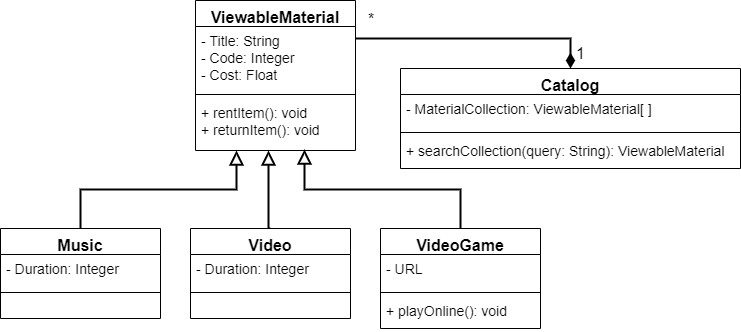

The diagram above was exported from draw.io. Its source (the exported page's mxGraphModel, read from the mxfile embedded in the PNG):
<mxGraphModel dx="1422" dy="745" grid="1" gridSize="10" guides="1" tooltips="1" connect="1" arrows="1" fold="1" page="1" pageScale="1" pageWidth="850" pageHeight="1100" math="0" shadow="0">
  <root>
    <mxCell id="0" />
    <mxCell id="1" parent="0" />
    <mxCell id="2" value="ViewableMaterial" style="swimlane;fontStyle=1;align=center;verticalAlign=top;childLayout=stackLayout;horizontal=1;startSize=26;horizontalStack=0;resizeParent=1;resizeParentMax=0;resizeLast=0;collapsible=1;marginBottom=0;strokeWidth=1;fontSize=16;" vertex="1" parent="1">
      <mxGeometry x="345" y="102" width="160" height="150" as="geometry" />
    </mxCell>
    <mxCell id="3" value="- Title: String&#10;- Code: Integer&#10;- Cost: Float" style="text;strokeColor=none;fillColor=none;align=left;verticalAlign=top;spacingLeft=4;spacingRight=4;overflow=hidden;rotatable=0;points=[[0,0.5],[1,0.5]];portConstraint=eastwest;fontSize=14;" vertex="1" parent="2">
      <mxGeometry y="26" width="160" height="64" as="geometry" />
    </mxCell>
    <mxCell id="4" value="" style="line;strokeWidth=1;fillColor=none;align=left;verticalAlign=middle;spacingTop=-1;spacingLeft=3;spacingRight=3;rotatable=0;labelPosition=right;points=[];portConstraint=eastwest;fontSize=14;" vertex="1" parent="2">
      <mxGeometry y="90" width="160" height="8" as="geometry" />
    </mxCell>
    <mxCell id="5" value="+ rentItem(): void&#10;+ returnItem(): void" style="text;strokeColor=none;fillColor=none;align=left;verticalAlign=top;spacingLeft=4;spacingRight=4;overflow=hidden;rotatable=0;points=[[0,0.5],[1,0.5]];portConstraint=eastwest;fontSize=14;" vertex="1" parent="2">
      <mxGeometry y="98" width="160" height="52" as="geometry" />
    </mxCell>
    <mxCell id="6" style="edgeStyle=orthogonalEdgeStyle;rounded=0;orthogonalLoop=1;jettySize=auto;html=1;exitX=0.5;exitY=0;exitDx=0;exitDy=0;entryX=0.256;entryY=1;entryDx=0;entryDy=0;entryPerimeter=0;endArrow=block;endFill=0;endSize=10;strokeWidth=2;fontSize=16;" edge="1" source="7" target="5" parent="1">
      <mxGeometry relative="1" as="geometry" />
    </mxCell>
    <mxCell id="7" value="Music" style="swimlane;fontStyle=1;align=center;verticalAlign=top;childLayout=stackLayout;horizontal=1;startSize=26;horizontalStack=0;resizeParent=1;resizeParentMax=0;resizeLast=0;collapsible=1;marginBottom=0;strokeWidth=1;fontSize=16;" vertex="1" parent="1">
      <mxGeometry x="150" y="330" width="160" height="90" as="geometry" />
    </mxCell>
    <mxCell id="8" value="- Duration: Integer" style="text;strokeColor=none;fillColor=none;align=left;verticalAlign=top;spacingLeft=4;spacingRight=4;overflow=hidden;rotatable=0;points=[[0,0.5],[1,0.5]];portConstraint=eastwest;fontSize=14;" vertex="1" parent="7">
      <mxGeometry y="26" width="160" height="34" as="geometry" />
    </mxCell>
    <mxCell id="9" value="" style="line;strokeWidth=1;fillColor=none;align=left;verticalAlign=middle;spacingTop=-1;spacingLeft=3;spacingRight=3;rotatable=0;labelPosition=right;points=[];portConstraint=eastwest;fontSize=14;" vertex="1" parent="7">
      <mxGeometry y="60" width="160" height="8" as="geometry" />
    </mxCell>
    <mxCell id="10" value=" " style="text;strokeColor=none;fillColor=none;align=left;verticalAlign=top;spacingLeft=4;spacingRight=4;overflow=hidden;rotatable=0;points=[[0,0.5],[1,0.5]];portConstraint=eastwest;fontSize=14;" vertex="1" parent="7">
      <mxGeometry y="68" width="160" height="22" as="geometry" />
    </mxCell>
    <mxCell id="11" style="edgeStyle=orthogonalEdgeStyle;rounded=0;orthogonalLoop=1;jettySize=auto;html=1;exitX=0.5;exitY=0;exitDx=0;exitDy=0;strokeWidth=2;fontSize=16;endArrow=block;endFill=0;endSize=10;entryX=0.456;entryY=1;entryDx=0;entryDy=0;entryPerimeter=0;" edge="1" source="12" target="5" parent="1">
      <mxGeometry relative="1" as="geometry">
        <mxPoint x="420" y="260" as="targetPoint" />
        <Array as="points">
          <mxPoint x="418" y="330" />
        </Array>
      </mxGeometry>
    </mxCell>
    <mxCell id="12" value="Video" style="swimlane;fontStyle=1;align=center;verticalAlign=top;childLayout=stackLayout;horizontal=1;startSize=26;horizontalStack=0;resizeParent=1;resizeParentMax=0;resizeLast=0;collapsible=1;marginBottom=0;strokeWidth=1;fontSize=16;" vertex="1" parent="1">
      <mxGeometry x="340" y="330" width="160" height="90" as="geometry" />
    </mxCell>
    <mxCell id="13" value="- Duration: Integer" style="text;strokeColor=none;fillColor=none;align=left;verticalAlign=top;spacingLeft=4;spacingRight=4;overflow=hidden;rotatable=0;points=[[0,0.5],[1,0.5]];portConstraint=eastwest;fontSize=14;" vertex="1" parent="12">
      <mxGeometry y="26" width="160" height="34" as="geometry" />
    </mxCell>
    <mxCell id="14" value="" style="line;strokeWidth=1;fillColor=none;align=left;verticalAlign=middle;spacingTop=-1;spacingLeft=3;spacingRight=3;rotatable=0;labelPosition=right;points=[];portConstraint=eastwest;fontSize=14;" vertex="1" parent="12">
      <mxGeometry y="60" width="160" height="8" as="geometry" />
    </mxCell>
    <mxCell id="15" value=" " style="text;strokeColor=none;fillColor=none;align=left;verticalAlign=top;spacingLeft=4;spacingRight=4;overflow=hidden;rotatable=0;points=[[0,0.5],[1,0.5]];portConstraint=eastwest;fontSize=14;" vertex="1" parent="12">
      <mxGeometry y="68" width="160" height="22" as="geometry" />
    </mxCell>
    <mxCell id="16" style="edgeStyle=orthogonalEdgeStyle;rounded=0;orthogonalLoop=1;jettySize=auto;html=1;exitX=0.5;exitY=0;exitDx=0;exitDy=0;entryX=0.681;entryY=0.981;entryDx=0;entryDy=0;entryPerimeter=0;endArrow=block;endFill=0;endSize=10;strokeWidth=2;fontSize=16;" edge="1" source="17" target="5" parent="1">
      <mxGeometry relative="1" as="geometry" />
    </mxCell>
    <mxCell id="17" value="VideoGame" style="swimlane;fontStyle=1;align=center;verticalAlign=top;childLayout=stackLayout;horizontal=1;startSize=26;horizontalStack=0;resizeParent=1;resizeParentMax=0;resizeLast=0;collapsible=1;marginBottom=0;strokeWidth=1;fontSize=16;" vertex="1" parent="1">
      <mxGeometry x="530" y="330" width="160" height="100" as="geometry" />
    </mxCell>
    <mxCell id="18" value="- URL" style="text;strokeColor=none;fillColor=none;align=left;verticalAlign=top;spacingLeft=4;spacingRight=4;overflow=hidden;rotatable=0;points=[[0,0.5],[1,0.5]];portConstraint=eastwest;fontSize=14;" vertex="1" parent="17">
      <mxGeometry y="26" width="160" height="34" as="geometry" />
    </mxCell>
    <mxCell id="19" value="" style="line;strokeWidth=1;fillColor=none;align=left;verticalAlign=middle;spacingTop=-1;spacingLeft=3;spacingRight=3;rotatable=0;labelPosition=right;points=[];portConstraint=eastwest;fontSize=14;" vertex="1" parent="17">
      <mxGeometry y="60" width="160" height="8" as="geometry" />
    </mxCell>
    <mxCell id="20" value="+ playOnline(): void" style="text;strokeColor=none;fillColor=none;align=left;verticalAlign=top;spacingLeft=4;spacingRight=4;overflow=hidden;rotatable=0;points=[[0,0.5],[1,0.5]];portConstraint=eastwest;fontSize=14;" vertex="1" parent="17">
      <mxGeometry y="68" width="160" height="32" as="geometry" />
    </mxCell>
    <mxCell id="21" value="Catalog" style="swimlane;fontStyle=1;align=center;verticalAlign=top;childLayout=stackLayout;horizontal=1;startSize=26;horizontalStack=0;resizeParent=1;resizeParentMax=0;resizeLast=0;collapsible=1;marginBottom=0;strokeWidth=1;fontSize=16;" vertex="1" parent="1">
      <mxGeometry x="550" y="170" width="340" height="100" as="geometry" />
    </mxCell>
    <mxCell id="22" value="- MaterialCollection: ViewableMaterial[ ]" style="text;strokeColor=none;fillColor=none;align=left;verticalAlign=top;spacingLeft=4;spacingRight=4;overflow=hidden;rotatable=0;points=[[0,0.5],[1,0.5]];portConstraint=eastwest;fontSize=14;" vertex="1" parent="21">
      <mxGeometry y="26" width="340" height="34" as="geometry" />
    </mxCell>
    <mxCell id="23" value="" style="line;strokeWidth=1;fillColor=none;align=left;verticalAlign=middle;spacingTop=-1;spacingLeft=3;spacingRight=3;rotatable=0;labelPosition=right;points=[];portConstraint=eastwest;fontSize=14;" vertex="1" parent="21">
      <mxGeometry y="60" width="340" height="8" as="geometry" />
    </mxCell>
    <mxCell id="24" value="+ searchCollection(query: String): ViewableMaterial" style="text;strokeColor=none;fillColor=none;align=left;verticalAlign=top;spacingLeft=4;spacingRight=4;overflow=hidden;rotatable=0;points=[[0,0.5],[1,0.5]];portConstraint=eastwest;fontSize=14;" vertex="1" parent="21">
      <mxGeometry y="68" width="340" height="32" as="geometry" />
    </mxCell>
    <mxCell id="25" style="edgeStyle=orthogonalEdgeStyle;rounded=0;orthogonalLoop=1;jettySize=auto;html=1;endArrow=diamondThin;endFill=1;endSize=10;strokeWidth=2;fontSize=16;" edge="1" target="21" parent="1">
      <mxGeometry relative="1" as="geometry">
        <mxPoint x="505" y="140" as="sourcePoint" />
        <Array as="points">
          <mxPoint x="505" y="140" />
          <mxPoint x="720" y="140" />
        </Array>
      </mxGeometry>
    </mxCell>
    <mxCell id="26" value="1" style="text;html=1;align=center;verticalAlign=middle;resizable=0;points=[];labelBackgroundColor=#ffffff;fontSize=16;" vertex="1" connectable="0" parent="25">
      <mxGeometry x="0.8667" relative="1" as="geometry">
        <mxPoint x="10" as="offset" />
      </mxGeometry>
    </mxCell>
    <mxCell id="27" value="*" style="text;html=1;align=center;verticalAlign=middle;resizable=0;points=[];labelBackgroundColor=#ffffff;fontSize=16;" vertex="1" connectable="0" parent="25">
      <mxGeometry x="-0.9423" y="4" relative="1" as="geometry">
        <mxPoint x="8" y="-16" as="offset" />
      </mxGeometry>
    </mxCell>
  </root>
</mxGraphModel>